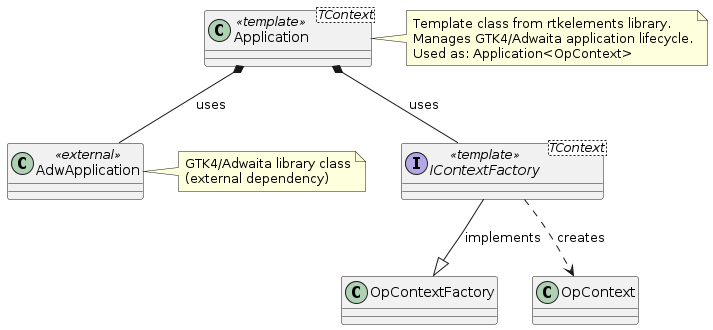

The diagram above was rendered by PlantUML. Its source (embedded in the PNG):
@startuml Application_CD

' Factory interface (template) - Parent at top
interface "IContextFactory<TContext>" as IContextFactory <<template>> {
}

' Concrete factory implementation - Child below
class OpContextFactory {
}

' Template class
class "Application<TContext>" as Application <<template>> {
}

' GTK/Adwaita application class
class AdwApplication <<external>> {
}

' Context class
class OpContext {
}

' Relationships

' Factory interface implementation (inheritance - arrow points down)
IContextFactory --|> OpContextFactory : implements

' Application uses IContextFactory (composition)
Application *-down- IContextFactory : uses

' Application uses AdwApplication (composition)
Application *-down- AdwApplication : uses

' Factory creates Context
IContextFactory .down.> OpContext : creates

note right of Application
  Template class from rtkelements library.
  Manages GTK4/Adwaita application lifecycle.
  Used as: Application<OpContext>
end note

note left of AdwApplication
  GTK4/Adwaita library class
  (external dependency)
end note

@enduml